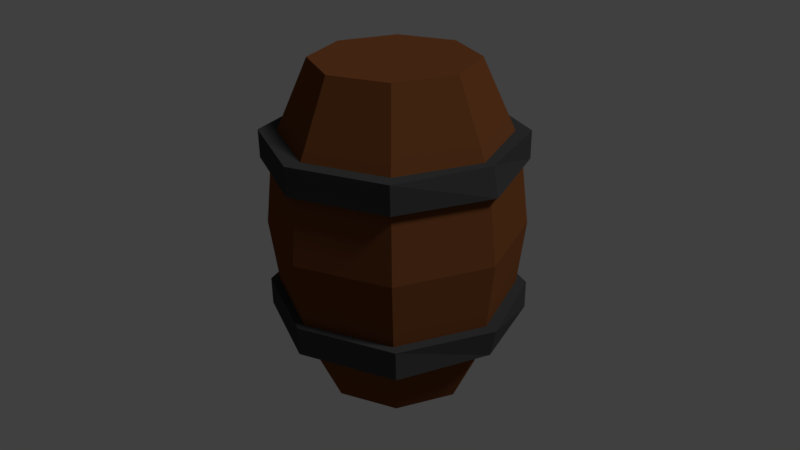 # Source: barrel.blend  (saved by Blender 2.77.0; exported with 4.5.12 LTS)
import bpy
from mathutils import Matrix  # noqa: F401  (used for matrix-valued properties, if any)

bpy.ops.wm.read_factory_settings(use_empty=True)
scene = bpy.context.scene
scene.name = 'Scene'

# ---- collections
col_collection_1 = bpy.data.collections.new('Collection 1'); scene.collection.children.link(col_collection_1)

# ---- materials (node trees are filled in below, after node groups)
mat_barrel1color1 = bpy.data.materials.new('barrel1color1')
mat_barrel1color1.alpha_threshold = 0.0
mat_barrel1color1.diffuse_color = (0.1746, 0.05951, 0.02029, 1.0)
mat_barrel1color1.specular_color = (0.004242, 0.004242, 0.004242)
mat_barrel1color1.roughness = 0.5
mat_barrel1color2 = bpy.data.materials.new('barrel1color2')
mat_barrel1color2.alpha_threshold = 0.0
mat_barrel1color2.diffuse_color = (0.05286, 0.05286, 0.05286, 1.0)
mat_barrel1color2.specular_color = (0.01002, 0.01002, 0.01002)
mat_barrel1color2.roughness = 0.5

# ---- material node trees
mat_barrel1color1.use_nodes = True; mat_barrel1color1.node_tree.nodes.clear()
_N = mat_barrel1color1.node_tree.nodes; _L = mat_barrel1color1.node_tree.links
n0 = _N.new('ShaderNodeOutputMaterial'); n0.name = 'Material Output'; n0.location = (300, 300)
n1 = _N.new('ShaderNodeBsdfDiffuse'); n1.name = 'Diffuse BSDF'; n1.location = (10, 300)
n1.inputs[0].default_value = (0.1758, 0.05954, 0.01987, 1.0)
_L.new(n1.outputs[0], n0.inputs[0])
n0.is_active_output = True
mat_barrel1color2.use_nodes = True; mat_barrel1color2.node_tree.nodes.clear()
_N = mat_barrel1color2.node_tree.nodes; _L = mat_barrel1color2.node_tree.links
n0 = _N.new('ShaderNodeOutputMaterial'); n0.name = 'Material Output'; n0.location = (300, 300)
n1 = _N.new('ShaderNodeBsdfDiffuse'); n1.name = 'Diffuse BSDF'; n1.location = (10, 300)
n1.inputs[0].default_value = (0.05345, 0.05345, 0.05345, 1.0)
_L.new(n1.outputs[0], n0.inputs[0])
n0.is_active_output = True

# ---- world
world_world = bpy.data.worlds.new('World'); scene.world = world_world
world_world.color = (0.05088, 0.05088, 0.05088)
world_world.use_sun_shadow = False
world_world.sun_shadow_jitter_overblur = 0.0
world_world.cycles.sampling_method = 'MANUAL'

# ---- cameras
cam_camera = bpy.data.cameras.new('Camera')
cam_camera.clip_end = 100.0
cam_camera.lens = 35.0
cam_camera.sensor_width = 32.0
cam_camera.sensor_height = 18.0
cam_camera.ortho_scale = 7.314
cam_camera.dof.focus_distance = 0.0

# ---- lights
light_lamp = bpy.data.lights.new('Lamp', 'SUN')
light_lamp.transmission_factor = 0.0
light_lamp.cutoff_distance = 30.0
light_lamp.angle = 0.1993
light_lamp.energy = 1.0
light_lamp.shadow_buffer_clip_start = 1.001
light_lamp.shadow_soft_size = 0.1
light_lamp.shadow_cascade_max_distance = 1000.0

# ---- meshes
me_cylinder = bpy.data.meshes.new('Cylinder')
me_cylinder.from_pydata([(0.0, 1.0, -1.0), (0.0, 1.0, 3.152), (0.7071, 0.7071, -1.0), (0.7071, 0.7071, 3.152), (1.0, -4.371e-08, -1.0), (1.0, -4.371e-08, 3.152), (0.7071, -0.7071, -1.0), (0.7071, -0.7071, 3.152), (-8.742e-08, -1.0, -1.0), (-8.742e-08, -1.0, 3.152), (-0.7071, -0.7071, -1.0), (-0.7071, -0.7071, 3.152), (-1.0, 1.192e-08, -1.0), (-1.0, 1.192e-08, 3.152), (-0.7071, 0.7071, -1.0), (-0.7071, 0.7071, 3.152), (2.486e-08, 1.477, 0.05417), (2.486e-08, 1.477, 2.098), (1.044, 1.044, 2.098), (1.044, 1.044, 0.05417), (1.477, -6.81e-08, 2.098), (1.477, -6.81e-08, 0.05417), (1.044, -1.044, 2.098), (1.044, -1.044, 0.05417), (-1.042e-07, -1.477, 2.098), (-1.042e-07, -1.477, 0.05417), (-1.044, -1.044, 2.098), (-1.044, -1.044, 0.05417), (-1.477, 1.406e-08, 2.098), (-1.477, 1.406e-08, 0.05417), (-1.044, 1.044, 2.098), (-1.044, 1.044, 0.05417), (3.133e-06, 1.596, -0.1127), (3.133e-06, 1.596, 0.2496), (1.169, 1.128, -0.1127), (1.169, 1.128, 0.2496), (1.576, -7.347e-08, -0.1127), (1.654, -7.347e-08, 0.2496), (1.169, -1.128, -0.1127), (1.169, -1.128, 0.2496), (2.988e-06, -1.596, -0.1127), (2.988e-06, -1.596, 0.2496), (-1.169, -1.128, -0.1127), (-1.169, -1.128, 0.2496), (-1.577, 1.53e-08, -0.1127), (-1.654, 1.53e-08, 0.2496), (-1.169, 1.128, -0.1127), (-1.169, 1.128, 0.2496), (-0.02933, 1.596, 1.915), (-0.02933, 1.596, 2.27), (1.122, 1.128, 1.915), (1.122, 1.128, 2.27), (1.598, -5.474e-07, 1.915), (1.523, -5.474e-07, 2.27), (1.122, -1.128, 1.915), (1.122, -1.128, 2.27), (-0.02933, -1.596, 1.915), (-0.02933, -1.596, 2.27), (-1.18, -1.128, 1.915), (-1.18, -1.128, 2.27), (-1.657, -4.586e-07, 1.915), (-1.58, -4.586e-07, 2.27), (-1.18, 1.128, 1.915), (-1.18, 1.128, 2.27), (2.791e-08, 1.598, 1.076), (1.13, 1.13, 1.076), (1.598, -7.371e-08, 1.076), (1.13, -1.13, 1.076), (-1.118e-07, -1.598, 1.076), (-1.13, -1.13, 1.076), (-1.598, 1.522e-08, 1.076), (-1.13, 1.13, 1.076)], [], [(17, 1, 3, 18), (18, 3, 5, 20), (20, 5, 7, 22), (22, 7, 9, 24), (24, 9, 11, 26), (26, 11, 13, 28), (3, 1, 15, 13, 11, 9, 7, 5), (28, 13, 15, 30), (30, 15, 1, 17), (0, 2, 4, 6, 8, 10, 12, 14), (14, 31, 16, 0), (71, 30, 17, 64), (12, 29, 31, 14), (70, 28, 30, 71), (10, 27, 29, 12), (69, 26, 28, 70), (8, 25, 27, 10), (68, 24, 26, 69), (6, 23, 25, 8), (67, 22, 24, 68), (4, 21, 23, 6), (66, 20, 22, 67), (2, 19, 21, 4), (65, 18, 20, 66), (0, 16, 19, 2), (64, 17, 18, 65), (32, 33, 35, 34), (34, 35, 37, 36), (36, 37, 39, 38), (38, 39, 41, 40), (40, 41, 43, 42), (42, 43, 45, 44), (35, 33, 47, 45, 43, 41, 39, 37), (44, 45, 47, 46), (46, 47, 33, 32), (32, 34, 36, 38, 40, 42, 44, 46), (48, 49, 51, 50), (50, 51, 53, 52), (52, 53, 55, 54), (54, 55, 57, 56), (56, 57, 59, 58), (58, 59, 61, 60), (51, 49, 63, 61, 59, 57, 55, 53), (60, 61, 63, 62), (62, 63, 49, 48), (48, 50, 52, 54, 56, 58, 60, 62), (16, 64, 65, 19), (19, 65, 66, 21), (21, 66, 67, 23), (23, 67, 68, 25), (25, 68, 69, 27), (27, 69, 70, 29), (29, 70, 71, 31), (31, 71, 64, 16)])
me_cylinder.polygons.foreach_set('material_index', [0, 0, 0, 0, 0, 0, 0, 0, 0, 0, 0, 0, 0, 0, 0, 0, 0, 0, 0, 0, 0, 0, 0, 0, 0, 0, 1, 1, 1, 1, 1, 1, 1, 1, 1, 1, 1, 1, 1, 1, 1, 1, 1, 1, 1, 1, 0, 0, 0, 0, 0, 0, 0, 0])
me_cylinder.materials.append(mat_barrel1color1)
me_cylinder.materials.append(mat_barrel1color2)
me_cylinder.use_remesh_preserve_volume = False
me_cylinder.use_remesh_preserve_attributes = False
me_cylinder.use_mirror_vertex_groups = False
me_cylinder.update()

# ---- objects
ob_cylinder = bpy.data.objects.new('Cylinder', me_cylinder)
ob_lamp = bpy.data.objects.new('Lamp', light_lamp)
ob_camera = bpy.data.objects.new('Camera', cam_camera)

# ---- transforms, parenting, visibility, modifiers, constraints
ob_cylinder.location = (0.3884, 0.05443, -0.4966)
ob_cylinder.lineart.crease_threshold = 0.0
ob_lamp.location = (4.351, 1.225, 5.8)
ob_lamp.rotation_euler = (0.6503, 0.05522, 1.866)
ob_lamp.lock_rotations_4d = False
ob_lamp.empty_display_type = 'ARROWS'
ob_lamp.color = (0.0, 0.0, 0.0, 0.0)
ob_lamp.lineart.crease_threshold = 0.0
ob_camera.location = (7.481, -6.508, 5.344)
ob_camera.rotation_euler = (1.109, 0.01082, 0.8149)
ob_camera.lock_rotations_4d = False
ob_camera.empty_display_type = 'ARROWS'
ob_camera.color = (0.0, 0.0, 0.0, 0.0)
ob_camera.display_type = 'WIRE'
ob_camera.lineart.crease_threshold = 0.0

# ---- collection membership
col_collection_1.objects.link(ob_cylinder)
col_collection_1.objects.link(ob_lamp)
col_collection_1.objects.link(ob_camera)

# ---- scene / render settings (as saved in the file)
scene.camera = ob_camera
scene.frame_start = 1; scene.frame_end = 250; scene.frame_set(1)
scene.render.engine = 'CYCLES'
scene.render.resolution_percentage = 50
scene.render.dither_intensity = 0.0
scene.cycles.use_denoising = False
scene.cycles.samples = 128
scene.cycles.sampling_pattern = 'TABULATED_SOBOL'
scene.cycles.light_sampling_threshold = 0.0
scene.cycles.use_adaptive_sampling = False
scene.cycles.use_light_tree = False
scene.cycles.blur_glossy = 0.0
scene.cycles.sample_clamp_indirect = 0.0
scene.view_settings.view_transform = 'Standard'
bpy.context.view_layer.update()
